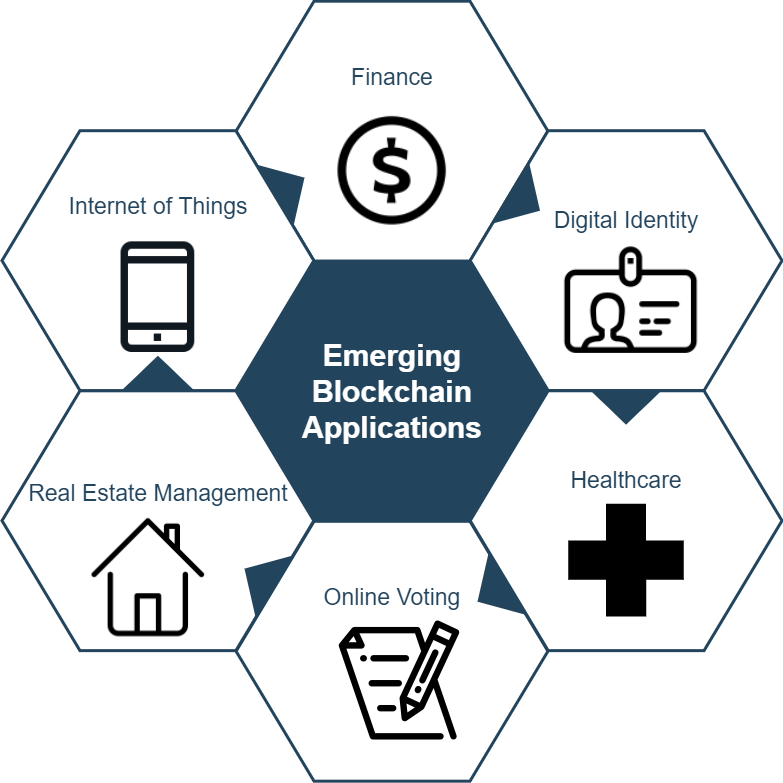

The diagram above was exported from draw.io. Its source (the exported page's mxGraphModel, read from the mxfile embedded in the PNG):
<mxGraphModel dx="2946" dy="-878" grid="1" gridSize="10" guides="1" tooltips="1" connect="1" arrows="1" fold="1" page="1" pageScale="1" pageWidth="1169" pageHeight="827" background="#ffffff" math="0" shadow="0">
  <root>
    <mxCell id="0" />
    <mxCell id="1" parent="0" />
    <mxCell id="644" value="&lt;font color=&quot;#ffffff&quot;&gt;&lt;span style=&quot;font-size: 30px&quot;&gt;&lt;b&gt;Emerging&lt;br&gt;Blockchain&lt;br&gt;Applications&lt;br&gt;&lt;/b&gt;&lt;/span&gt;&lt;/font&gt;" style="shape=hexagon;perimeter=hexagonPerimeter2;whiteSpace=wrap;html=1;shadow=0;labelBackgroundColor=none;strokeColor=#23445D;fillColor=#23445D;gradientColor=none;fontFamily=Helvetica;fontSize=23;fontColor=#23445d;align=center;strokeWidth=3;" parent="1" vertex="1">
      <mxGeometry x="428.57894736842115" y="2764.7982456140344" width="311.84210526315786" height="259.86842105263156" as="geometry" />
    </mxCell>
    <mxCell id="645" value="" style="triangle;whiteSpace=wrap;html=1;shadow=0;labelBackgroundColor=none;strokeColor=none;fillColor=#FFFFFF;fontFamily=Helvetica;fontSize=17;fontColor=#23445d;align=center;rotation=90;gradientColor=none;flipV=1;flipH=1;opacity=20;" parent="1" vertex="1">
      <mxGeometry x="309.5" y="2782.6666666666665" width="72" height="152" as="geometry" />
    </mxCell>
    <mxCell id="646" value="&lt;font style=&quot;font-size: 23px&quot;&gt;Finance&lt;br&gt;&lt;br&gt;&lt;br&gt;&lt;br&gt;&lt;br&gt;&lt;/font&gt;" style="shape=hexagon;perimeter=hexagonPerimeter2;whiteSpace=wrap;html=1;shadow=0;labelBackgroundColor=none;strokeColor=#23445D;fillColor=#ffffff;gradientColor=none;fontFamily=Helvetica;fontSize=23;fontColor=#23445D;align=center;strokeWidth=3;" parent="1" vertex="1">
      <mxGeometry x="428.57894736842115" y="2504.6666666666665" width="311.84210526315786" height="259.86842105263156" as="geometry" />
    </mxCell>
    <mxCell id="647" value="&lt;font style=&quot;font-size: 23px&quot;&gt;Digital Identity&lt;br&gt;&lt;br&gt;&lt;br&gt;&lt;br&gt;&lt;/font&gt;" style="shape=hexagon;perimeter=hexagonPerimeter2;whiteSpace=wrap;html=1;shadow=0;labelBackgroundColor=none;strokeColor=#23445D;fillColor=#FFFFFF;gradientColor=none;fontFamily=Helvetica;fontSize=23;fontColor=#23445d;align=center;strokeWidth=3;" parent="1" vertex="1">
      <mxGeometry x="662.6578947368422" y="2634.1995614035086" width="311.84210526315786" height="259.86842105263156" as="geometry" />
    </mxCell>
    <mxCell id="648" value="Healthcare&lt;br&gt;&lt;br&gt;&lt;br&gt;&lt;br&gt;" style="shape=hexagon;perimeter=hexagonPerimeter2;whiteSpace=wrap;html=1;shadow=0;labelBackgroundColor=none;strokeColor=#23445D;fillColor=#FFFFFF;gradientColor=none;fontFamily=Helvetica;fontSize=23;fontColor=#23445d;align=center;strokeWidth=3;" parent="1" vertex="1">
      <mxGeometry x="662.6578947368422" y="2894.2653508771928" width="311.84210526315786" height="259.86842105263156" as="geometry" />
    </mxCell>
    <mxCell id="649" value="&lt;font style=&quot;font-size: 23px&quot;&gt;Online Voting&lt;br&gt;&lt;br&gt;&lt;br&gt;&lt;br&gt;&lt;br&gt;&lt;/font&gt;" style="shape=hexagon;perimeter=hexagonPerimeter2;whiteSpace=wrap;html=1;shadow=0;labelBackgroundColor=none;strokeColor=#23445D;fillColor=#FFFFFF;gradientColor=none;fontFamily=Helvetica;fontSize=23;fontColor=#23445d;align=center;strokeWidth=3;" parent="1" vertex="1">
      <mxGeometry x="428.57894736842115" y="3024.7982456140344" width="311.84210526315786" height="259.86842105263156" as="geometry" />
    </mxCell>
    <mxCell id="650" value="&lt;font style=&quot;font-size: 23px&quot;&gt;Real Estate Management&lt;br&gt;&lt;br&gt;&lt;br&gt;&lt;/font&gt;" style="shape=hexagon;perimeter=hexagonPerimeter2;whiteSpace=wrap;html=1;shadow=0;labelBackgroundColor=none;strokeColor=#23445D;fillColor=#FFFFFF;gradientColor=none;fontFamily=Helvetica;fontSize=23;fontColor=#23445d;align=center;strokeWidth=3;" parent="1" vertex="1">
      <mxGeometry x="194.5" y="2894.2653508771928" width="311.84210526315786" height="259.86842105263156" as="geometry" />
    </mxCell>
    <mxCell id="651" value="&lt;font style=&quot;font-size: 23px&quot;&gt;Internet of Things&lt;br&gt;&lt;br&gt;&lt;br&gt;&lt;br&gt;&lt;br&gt;&lt;/font&gt;" style="shape=hexagon;perimeter=hexagonPerimeter2;whiteSpace=wrap;html=1;shadow=0;labelBackgroundColor=none;strokeColor=#23445D;fillColor=#ffffff;gradientColor=none;fontFamily=Helvetica;fontSize=23;fontColor=#23445D;align=center;strokeWidth=3;verticalAlign=middle;" parent="1" vertex="1">
      <mxGeometry x="194.5000000000001" y="2634.1995614035086" width="311.84210526315786" height="259.86842105263156" as="geometry" />
    </mxCell>
    <mxCell id="652" value="" style="triangle;whiteSpace=wrap;html=1;shadow=0;labelBackgroundColor=none;strokeColor=none;fillColor=#23445D;fontFamily=Helvetica;fontSize=17;fontColor=#23445d;align=center;rotation=31;gradientColor=none;strokeWidth=3;" parent="1" vertex="1">
      <mxGeometry x="700" y="2668.6666666666665" width="35" height="73" as="geometry" />
    </mxCell>
    <mxCell id="653" value="" style="triangle;whiteSpace=wrap;html=1;shadow=0;labelBackgroundColor=none;strokeColor=none;fillColor=#23445D;fontFamily=Helvetica;fontSize=17;fontColor=#23445d;align=center;rotation=31;gradientColor=none;flipH=1;strokeWidth=3;" parent="1" vertex="1">
      <mxGeometry x="434.5" y="3044.666666666666" width="35" height="73" as="geometry" />
    </mxCell>
    <mxCell id="654" value="" style="triangle;whiteSpace=wrap;html=1;shadow=0;labelBackgroundColor=none;strokeColor=none;fillColor=#23445D;fontFamily=Helvetica;fontSize=17;fontColor=#23445d;align=center;rotation=329;gradientColor=none;strokeWidth=3;" parent="1" vertex="1">
      <mxGeometry x="464.5" y="2653.6666666666665" width="35" height="73" as="geometry" />
    </mxCell>
    <mxCell id="655" value="" style="triangle;whiteSpace=wrap;html=1;shadow=0;labelBackgroundColor=none;strokeColor=none;fillColor=#23445D;fontFamily=Helvetica;fontSize=17;fontColor=#23445d;align=center;rotation=329;gradientColor=none;flipH=1;strokeWidth=3;" parent="1" vertex="1">
      <mxGeometry x="667.5" y="3059.666666666666" width="35" height="73" as="geometry" />
    </mxCell>
    <mxCell id="656" value="" style="triangle;whiteSpace=wrap;html=1;shadow=0;labelBackgroundColor=none;strokeColor=none;fillColor=#23445D;fontFamily=Helvetica;fontSize=17;fontColor=#23445d;align=center;rotation=90;gradientColor=none;strokeWidth=3;" parent="1" vertex="1">
      <mxGeometry x="801.078947368421" y="2874.1666666666665" width="35" height="73" as="geometry" />
    </mxCell>
    <mxCell id="657" value="" style="triangle;whiteSpace=wrap;html=1;shadow=0;labelBackgroundColor=none;strokeColor=none;fillColor=#23445D;fontFamily=Helvetica;fontSize=17;fontColor=#23445d;align=center;rotation=90;gradientColor=none;flipH=1;strokeWidth=3;" parent="1" vertex="1">
      <mxGeometry x="332.92105263157896" y="2840.1666666666665" width="35" height="73" as="geometry" />
    </mxCell>
    <mxCell id="EmN-DY9g1a6ebstw7yHf-657" value="" style="shape=image;html=1;verticalAlign=top;verticalLabelPosition=bottom;labelBackgroundColor=#ffffff;imageAspect=0;aspect=fixed;image=https://cdn0.iconfinder.com/data/icons/free-daily-icon-set/512/Dollar-128.png" vertex="1" parent="1">
      <mxGeometry x="509" y="2598.67" width="151.33" height="151.33" as="geometry" />
    </mxCell>
    <mxCell id="EmN-DY9g1a6ebstw7yHf-659" value="" style="shape=image;html=1;verticalAlign=top;verticalLabelPosition=bottom;labelBackgroundColor=#ffffff;imageAspect=0;aspect=fixed;image=https://cdn4.iconfinder.com/data/icons/48-bubbles/48/01.Home-128.png" vertex="1" parent="1">
      <mxGeometry x="276.5" y="3016.83" width="128.67" height="128.67" as="geometry" />
    </mxCell>
    <mxCell id="EmN-DY9g1a6ebstw7yHf-660" value="" style="shape=image;html=1;verticalAlign=top;verticalLabelPosition=bottom;labelBackgroundColor=#ffffff;imageAspect=0;aspect=fixed;image=https://cdn4.iconfinder.com/data/icons/basic-ui-2-line/32/mobile-phone-smartphone-handphone-gadget-128.png" vertex="1" parent="1">
      <mxGeometry x="291.42" y="2741.67" width="118" height="118" as="geometry" />
    </mxCell>
    <mxCell id="EmN-DY9g1a6ebstw7yHf-662" value="" style="shape=image;html=1;verticalAlign=top;verticalLabelPosition=bottom;labelBackgroundColor=#ffffff;imageAspect=0;aspect=fixed;image=https://cdn4.iconfinder.com/data/icons/48-bubbles/48/31.ID-Horizontal-128.png" vertex="1" parent="1">
      <mxGeometry x="754.58" y="2736.17" width="138" height="138" as="geometry" />
    </mxCell>
    <mxCell id="EmN-DY9g1a6ebstw7yHf-663" value="" style="shape=image;html=1;verticalAlign=top;verticalLabelPosition=bottom;labelBackgroundColor=#ffffff;imageAspect=0;aspect=fixed;image=https://cdn4.iconfinder.com/data/icons/education-and-school-10/800/notes-128.png" vertex="1" parent="1">
      <mxGeometry x="528" y="3120" width="128" height="128" as="geometry" />
    </mxCell>
    <mxCell id="EmN-DY9g1a6ebstw7yHf-664" value="" style="shape=mxgraph.signs.healthcare.first_aid;html=1;pointerEvents=1;fillColor=#000000;strokeColor=none;verticalLabelPosition=bottom;verticalAlign=top;align=center;" vertex="1" parent="1">
      <mxGeometry x="760.87" y="3007.2" width="115.42" height="112.8" as="geometry" />
    </mxCell>
  </root>
</mxGraphModel>